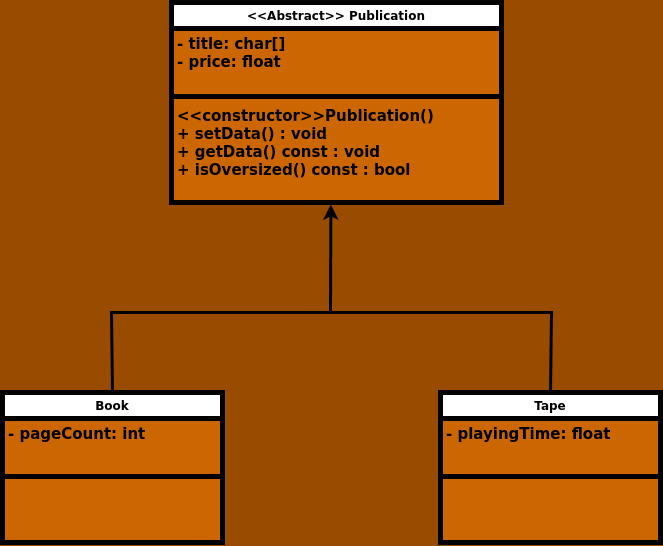

The diagram above was exported from draw.io. Its source (the exported page's mxGraphModel, read from the mxfile embedded in the PNG):
<mxGraphModel dx="1345" dy="817" grid="1" gridSize="10" guides="1" tooltips="1" connect="1" arrows="1" fold="1" page="1" pageScale="1" pageWidth="1169" pageHeight="827" background="#994C00" math="0" shadow="0">
  <root>
    <mxCell id="0" />
    <mxCell id="1" parent="0" />
    <mxCell id="CaPYCVL_c0tDYkiFNutb-1" value="&amp;lt;&amp;lt;Abstract&amp;gt;&amp;gt; Publication" style="swimlane;fontStyle=1;align=center;verticalAlign=top;childLayout=stackLayout;horizontal=1;startSize=26;horizontalStack=0;resizeParent=1;resizeParentMax=0;resizeLast=0;collapsible=1;marginBottom=0;whiteSpace=wrap;html=1;strokeWidth=5;swimlaneFillColor=#CC6600;" parent="1" vertex="1">
      <mxGeometry x="420" y="90" width="330" height="200" as="geometry" />
    </mxCell>
    <mxCell id="CaPYCVL_c0tDYkiFNutb-2" value="&lt;span style=&quot;font-size: 15px;&quot;&gt;&lt;b&gt;- title: char[]&lt;/b&gt;&lt;/span&gt;&lt;div&gt;&lt;span style=&quot;font-size: 15px;&quot;&gt;&lt;b&gt;- price: float&lt;/b&gt;&lt;/span&gt;&lt;/div&gt;" style="text;strokeColor=none;fillColor=none;align=left;verticalAlign=top;spacingLeft=4;spacingRight=4;overflow=hidden;rotatable=0;points=[[0,0.5],[1,0.5]];portConstraint=eastwest;whiteSpace=wrap;html=1;" parent="CaPYCVL_c0tDYkiFNutb-1" vertex="1">
      <mxGeometry y="26" width="330" height="64" as="geometry" />
    </mxCell>
    <mxCell id="CaPYCVL_c0tDYkiFNutb-3" value="" style="line;strokeWidth=5;fillColor=none;align=left;verticalAlign=middle;spacingTop=-1;spacingLeft=3;spacingRight=3;rotatable=0;labelPosition=right;points=[];portConstraint=eastwest;strokeColor=inherit;" parent="CaPYCVL_c0tDYkiFNutb-1" vertex="1">
      <mxGeometry y="90" width="330" height="8" as="geometry" />
    </mxCell>
    <mxCell id="CaPYCVL_c0tDYkiFNutb-4" value="&lt;div style=&quot;font-size: 15px;&quot;&gt;&lt;div&gt;&lt;b&gt;&amp;lt;&amp;lt;constructor&amp;gt;&amp;gt;Publication()&lt;/b&gt;&lt;/div&gt;&lt;div&gt;&lt;b&gt;+ setData() : void&lt;/b&gt;&lt;/div&gt;&lt;div&gt;&lt;b&gt;+ getData() const : void&lt;/b&gt;&lt;/div&gt;&lt;div&gt;&lt;b&gt;+ isOversized() const : bool&lt;/b&gt;&lt;/div&gt;&lt;/div&gt;" style="text;strokeColor=none;fillColor=none;align=left;verticalAlign=top;spacingLeft=4;spacingRight=4;overflow=hidden;rotatable=0;points=[[0,0.5],[1,0.5]];portConstraint=eastwest;whiteSpace=wrap;html=1;" parent="CaPYCVL_c0tDYkiFNutb-1" vertex="1">
      <mxGeometry y="98" width="330" height="102" as="geometry" />
    </mxCell>
    <mxCell id="9GxRAQe--x8xThQDu8fO-2" value="Book" style="swimlane;fontStyle=1;align=center;verticalAlign=top;childLayout=stackLayout;horizontal=1;startSize=26;horizontalStack=0;resizeParent=1;resizeParentMax=0;resizeLast=0;collapsible=1;marginBottom=0;whiteSpace=wrap;html=1;strokeWidth=5;swimlaneFillColor=#CC6600;" parent="1" vertex="1">
      <mxGeometry x="251" y="480" width="220" height="150" as="geometry" />
    </mxCell>
    <mxCell id="9GxRAQe--x8xThQDu8fO-3" value="&lt;span style=&quot;font-size: 15px;&quot;&gt;&lt;b&gt;- pageCount: int&lt;/b&gt;&lt;/span&gt;" style="text;strokeColor=none;fillColor=none;align=left;verticalAlign=top;spacingLeft=4;spacingRight=4;overflow=hidden;rotatable=0;points=[[0,0.5],[1,0.5]];portConstraint=eastwest;whiteSpace=wrap;html=1;" parent="9GxRAQe--x8xThQDu8fO-2" vertex="1">
      <mxGeometry y="26" width="220" height="54" as="geometry" />
    </mxCell>
    <mxCell id="9GxRAQe--x8xThQDu8fO-4" value="" style="line;strokeWidth=5;fillColor=none;align=left;verticalAlign=middle;spacingTop=-1;spacingLeft=3;spacingRight=3;rotatable=0;labelPosition=right;points=[];portConstraint=eastwest;strokeColor=inherit;" parent="9GxRAQe--x8xThQDu8fO-2" vertex="1">
      <mxGeometry y="80" width="220" height="8" as="geometry" />
    </mxCell>
    <mxCell id="9GxRAQe--x8xThQDu8fO-5" value="&lt;div style=&quot;font-size: 15px;&quot;&gt;&lt;div&gt;&lt;b&gt;&amp;nbsp;&lt;/b&gt;&lt;/div&gt;&lt;/div&gt;" style="text;strokeColor=none;fillColor=none;align=left;verticalAlign=top;spacingLeft=4;spacingRight=4;overflow=hidden;rotatable=0;points=[[0,0.5],[1,0.5]];portConstraint=eastwest;whiteSpace=wrap;html=1;" parent="9GxRAQe--x8xThQDu8fO-2" vertex="1">
      <mxGeometry y="88" width="220" height="62" as="geometry" />
    </mxCell>
    <mxCell id="9GxRAQe--x8xThQDu8fO-6" value="Tape" style="swimlane;fontStyle=1;align=center;verticalAlign=top;childLayout=stackLayout;horizontal=1;startSize=26;horizontalStack=0;resizeParent=1;resizeParentMax=0;resizeLast=0;collapsible=1;marginBottom=0;whiteSpace=wrap;html=1;strokeWidth=5;swimlaneFillColor=#CC6600;" parent="1" vertex="1">
      <mxGeometry x="689" y="480" width="220" height="150" as="geometry" />
    </mxCell>
    <mxCell id="9GxRAQe--x8xThQDu8fO-7" value="&lt;span style=&quot;font-size: 15px;&quot;&gt;&lt;b&gt;- playingTime: float&lt;/b&gt;&lt;/span&gt;" style="text;strokeColor=none;fillColor=none;align=left;verticalAlign=top;spacingLeft=4;spacingRight=4;overflow=hidden;rotatable=0;points=[[0,0.5],[1,0.5]];portConstraint=eastwest;whiteSpace=wrap;html=1;" parent="9GxRAQe--x8xThQDu8fO-6" vertex="1">
      <mxGeometry y="26" width="220" height="54" as="geometry" />
    </mxCell>
    <mxCell id="9GxRAQe--x8xThQDu8fO-8" value="" style="line;strokeWidth=5;fillColor=none;align=left;verticalAlign=middle;spacingTop=-1;spacingLeft=3;spacingRight=3;rotatable=0;labelPosition=right;points=[];portConstraint=eastwest;strokeColor=inherit;" parent="9GxRAQe--x8xThQDu8fO-6" vertex="1">
      <mxGeometry y="80" width="220" height="8" as="geometry" />
    </mxCell>
    <mxCell id="9GxRAQe--x8xThQDu8fO-9" value="&lt;div style=&quot;font-size: 15px;&quot;&gt;&lt;div&gt;&lt;b&gt;&amp;nbsp;&lt;/b&gt;&lt;/div&gt;&lt;/div&gt;" style="text;strokeColor=none;fillColor=none;align=left;verticalAlign=top;spacingLeft=4;spacingRight=4;overflow=hidden;rotatable=0;points=[[0,0.5],[1,0.5]];portConstraint=eastwest;whiteSpace=wrap;html=1;" parent="9GxRAQe--x8xThQDu8fO-6" vertex="1">
      <mxGeometry y="88" width="220" height="62" as="geometry" />
    </mxCell>
    <mxCell id="9GxRAQe--x8xThQDu8fO-10" value="" style="endArrow=classic;html=1;rounded=0;entryX=0.479;entryY=0.99;entryDx=0;entryDy=0;entryPerimeter=0;strokeWidth=3;" parent="1" edge="1">
      <mxGeometry width="50" height="50" relative="1" as="geometry">
        <mxPoint x="579" y="400" as="sourcePoint" />
        <mxPoint x="579.38" y="291.88" as="targetPoint" />
      </mxGeometry>
    </mxCell>
    <mxCell id="9GxRAQe--x8xThQDu8fO-11" value="" style="endArrow=none;html=1;rounded=0;strokeWidth=3;entryX=0.5;entryY=0;entryDx=0;entryDy=0;exitX=0.5;exitY=0;exitDx=0;exitDy=0;" parent="1" source="9GxRAQe--x8xThQDu8fO-2" target="9GxRAQe--x8xThQDu8fO-6" edge="1">
      <mxGeometry width="50" height="50" relative="1" as="geometry">
        <mxPoint x="384" y="400" as="sourcePoint" />
        <mxPoint x="784" y="400" as="targetPoint" />
        <Array as="points">
          <mxPoint x="360" y="400" />
          <mxPoint x="800" y="400" />
        </Array>
      </mxGeometry>
    </mxCell>
  </root>
</mxGraphModel>